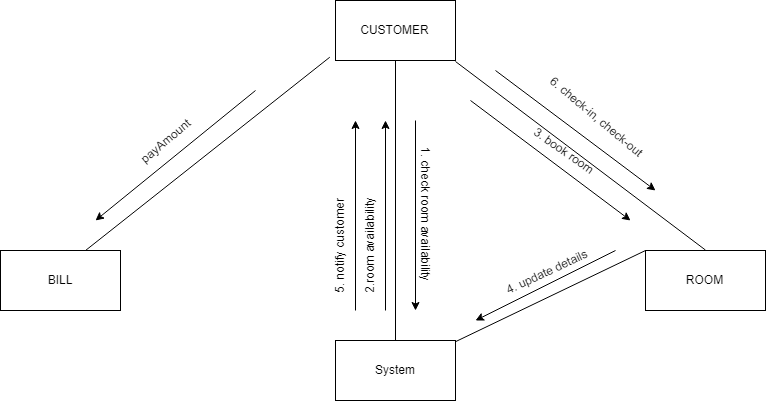

The diagram above was exported from draw.io. Its source (the exported page's mxGraphModel, read from the mxfile embedded in the PNG):
<mxGraphModel dx="810" dy="449" grid="1" gridSize="10" guides="1" tooltips="1" connect="1" arrows="1" fold="1" page="1" pageScale="1" pageWidth="827" pageHeight="1169" math="0" shadow="0">
  <root>
    <mxCell id="0" />
    <mxCell id="1" parent="0" />
    <mxCell id="w5MW-czGR3xibbGURpEL-4" value="CUSTOMER" style="rounded=0;whiteSpace=wrap;html=1;" vertex="1" parent="1">
      <mxGeometry x="370" y="80" width="120" height="60" as="geometry" />
    </mxCell>
    <mxCell id="w5MW-czGR3xibbGURpEL-5" value="BILL" style="rounded=0;whiteSpace=wrap;html=1;" vertex="1" parent="1">
      <mxGeometry x="35" y="330" width="120" height="60" as="geometry" />
    </mxCell>
    <mxCell id="w5MW-czGR3xibbGURpEL-7" value="" style="endArrow=none;html=1;entryX=-0.052;entryY=0.95;entryDx=0;entryDy=0;entryPerimeter=0;" edge="1" parent="1" target="w5MW-czGR3xibbGURpEL-4">
      <mxGeometry width="50" height="50" relative="1" as="geometry">
        <mxPoint x="120" y="330" as="sourcePoint" />
        <mxPoint x="67.14285714285722" y="141" as="targetPoint" />
      </mxGeometry>
    </mxCell>
    <mxCell id="w5MW-czGR3xibbGURpEL-57" value="" style="endArrow=classic;html=1;fontSize=12;" edge="1" parent="1">
      <mxGeometry width="50" height="50" relative="1" as="geometry">
        <mxPoint x="290" y="170" as="sourcePoint" />
        <mxPoint x="130" y="300" as="targetPoint" />
        <Array as="points" />
      </mxGeometry>
    </mxCell>
    <mxCell id="w5MW-czGR3xibbGURpEL-61" value="payAmount&lt;br&gt;&lt;br&gt;" style="text;html=1;resizable=0;points=[];autosize=1;align=left;verticalAlign=top;spacingTop=-4;fontSize=12;rotation=-40;" vertex="1" parent="1">
      <mxGeometry x="170" y="205" width="80" height="30" as="geometry" />
    </mxCell>
    <mxCell id="w5MW-czGR3xibbGURpEL-68" value="System" style="rounded=0;whiteSpace=wrap;html=1;fontSize=12;" vertex="1" parent="1">
      <mxGeometry x="370" y="420" width="120" height="60" as="geometry" />
    </mxCell>
    <mxCell id="w5MW-czGR3xibbGURpEL-69" value="ROOM" style="rounded=0;whiteSpace=wrap;html=1;fontSize=12;" vertex="1" parent="1">
      <mxGeometry x="680" y="330" width="120" height="60" as="geometry" />
    </mxCell>
    <mxCell id="w5MW-czGR3xibbGURpEL-70" value="" style="endArrow=classic;html=1;fontSize=12;" edge="1" parent="1">
      <mxGeometry width="50" height="50" relative="1" as="geometry">
        <mxPoint x="420" y="390" as="sourcePoint" />
        <mxPoint x="420" y="200" as="targetPoint" />
      </mxGeometry>
    </mxCell>
    <mxCell id="w5MW-czGR3xibbGURpEL-71" value="" style="endArrow=none;html=1;fontSize=12;entryX=0.5;entryY=1;entryDx=0;entryDy=0;exitX=0.5;exitY=0;exitDx=0;exitDy=0;" edge="1" parent="1" source="w5MW-czGR3xibbGURpEL-68" target="w5MW-czGR3xibbGURpEL-4">
      <mxGeometry width="50" height="50" relative="1" as="geometry">
        <mxPoint x="430" y="410" as="sourcePoint" />
        <mxPoint x="130" y="500" as="targetPoint" />
      </mxGeometry>
    </mxCell>
    <mxCell id="w5MW-czGR3xibbGURpEL-73" value="" style="endArrow=classic;html=1;fontSize=12;" edge="1" parent="1">
      <mxGeometry width="50" height="50" relative="1" as="geometry">
        <mxPoint x="390" y="390" as="sourcePoint" />
        <mxPoint x="390" y="200" as="targetPoint" />
      </mxGeometry>
    </mxCell>
    <mxCell id="w5MW-czGR3xibbGURpEL-75" value="2.room availability" style="text;html=1;resizable=0;points=[];autosize=1;align=left;verticalAlign=top;spacingTop=-4;fontSize=12;rotation=-90;" vertex="1" parent="1">
      <mxGeometry x="350" y="310" width="110" height="20" as="geometry" />
    </mxCell>
    <mxCell id="w5MW-czGR3xibbGURpEL-79" value="5. notify customer" style="text;html=1;resizable=0;points=[];autosize=1;align=left;verticalAlign=top;spacingTop=-4;fontSize=12;rotation=-90;" vertex="1" parent="1">
      <mxGeometry x="320" y="310" width="110" height="20" as="geometry" />
    </mxCell>
    <mxCell id="w5MW-czGR3xibbGURpEL-80" value="" style="endArrow=classic;html=1;fontSize=12;" edge="1" parent="1">
      <mxGeometry width="50" height="50" relative="1" as="geometry">
        <mxPoint x="450" y="200" as="sourcePoint" />
        <mxPoint x="450" y="390" as="targetPoint" />
      </mxGeometry>
    </mxCell>
    <mxCell id="w5MW-czGR3xibbGURpEL-81" value="1. check room availability" style="text;html=1;resizable=0;points=[];autosize=1;align=left;verticalAlign=top;spacingTop=-4;fontSize=12;rotation=90;" vertex="1" parent="1">
      <mxGeometry x="385" y="290" width="150" height="20" as="geometry" />
    </mxCell>
    <mxCell id="w5MW-czGR3xibbGURpEL-82" value="" style="endArrow=none;html=1;fontSize=12;" edge="1" parent="1" source="w5MW-czGR3xibbGURpEL-68">
      <mxGeometry width="50" height="50" relative="1" as="geometry">
        <mxPoint x="80" y="550" as="sourcePoint" />
        <mxPoint x="680" y="330" as="targetPoint" />
      </mxGeometry>
    </mxCell>
    <mxCell id="w5MW-czGR3xibbGURpEL-83" value="" style="endArrow=classic;html=1;fontSize=12;" edge="1" parent="1">
      <mxGeometry width="50" height="50" relative="1" as="geometry">
        <mxPoint x="650" y="330" as="sourcePoint" />
        <mxPoint x="510" y="400" as="targetPoint" />
      </mxGeometry>
    </mxCell>
    <mxCell id="w5MW-czGR3xibbGURpEL-84" value="4. update details" style="text;html=1;resizable=0;points=[];autosize=1;align=left;verticalAlign=top;spacingTop=-4;fontSize=12;rotation=-25;" vertex="1" parent="1">
      <mxGeometry x="535" y="340" width="100" height="20" as="geometry" />
    </mxCell>
    <mxCell id="w5MW-czGR3xibbGURpEL-85" value="" style="endArrow=none;html=1;fontSize=12;exitX=0.5;exitY=0;exitDx=0;exitDy=0;" edge="1" parent="1" source="w5MW-czGR3xibbGURpEL-69">
      <mxGeometry width="50" height="50" relative="1" as="geometry">
        <mxPoint x="80" y="550" as="sourcePoint" />
        <mxPoint x="490" y="141" as="targetPoint" />
      </mxGeometry>
    </mxCell>
    <mxCell id="w5MW-czGR3xibbGURpEL-86" value="" style="endArrow=classic;html=1;fontSize=12;" edge="1" parent="1">
      <mxGeometry width="50" height="50" relative="1" as="geometry">
        <mxPoint x="530" y="150" as="sourcePoint" />
        <mxPoint x="690" y="270" as="targetPoint" />
      </mxGeometry>
    </mxCell>
    <mxCell id="w5MW-czGR3xibbGURpEL-87" value="" style="endArrow=classic;html=1;fontSize=12;" edge="1" parent="1">
      <mxGeometry width="50" height="50" relative="1" as="geometry">
        <mxPoint x="505" y="180" as="sourcePoint" />
        <mxPoint x="665" y="300" as="targetPoint" />
      </mxGeometry>
    </mxCell>
    <mxCell id="w5MW-czGR3xibbGURpEL-88" value="6. check-in, check-out" style="text;html=1;resizable=0;points=[];autosize=1;align=left;verticalAlign=top;spacingTop=-4;fontSize=12;rotation=40;" vertex="1" parent="1">
      <mxGeometry x="570" y="190" width="130" height="20" as="geometry" />
    </mxCell>
    <mxCell id="w5MW-czGR3xibbGURpEL-89" value="3. book room" style="text;html=1;resizable=0;points=[];autosize=1;align=left;verticalAlign=top;spacingTop=-4;fontSize=12;rotation=35;" vertex="1" parent="1">
      <mxGeometry x="560" y="225" width="90" height="20" as="geometry" />
    </mxCell>
  </root>
</mxGraphModel>